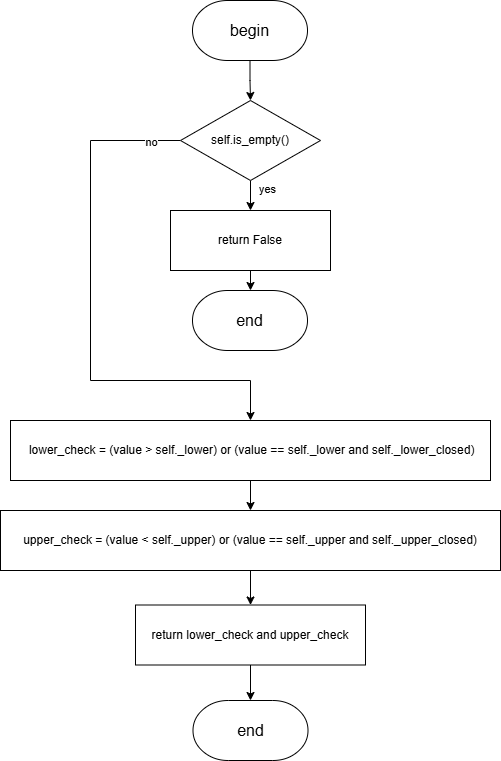

The diagram above was exported from draw.io. Its source (the exported page's mxGraphModel, read from the mxfile embedded in the PNG):
<mxGraphModel dx="2068" dy="1201" grid="1" gridSize="10" guides="1" tooltips="1" connect="1" arrows="1" fold="1" page="1" pageScale="1" pageWidth="827" pageHeight="1169" math="0" shadow="0">
  <root>
    <mxCell id="0" />
    <mxCell id="1" parent="0" />
    <mxCell id="LhPMdnoxSfPWnvYTCDR0-1" style="edgeStyle=orthogonalEdgeStyle;rounded=0;orthogonalLoop=1;jettySize=auto;html=1;entryX=0.5;entryY=0;entryDx=0;entryDy=0;" parent="1" source="LhPMdnoxSfPWnvYTCDR0-5" target="LhPMdnoxSfPWnvYTCDR0-9" edge="1">
      <mxGeometry relative="1" as="geometry" />
    </mxCell>
    <mxCell id="LhPMdnoxSfPWnvYTCDR0-2" value="yes" style="edgeLabel;html=1;align=center;verticalAlign=middle;resizable=0;points=[];" parent="LhPMdnoxSfPWnvYTCDR0-1" connectable="0" vertex="1">
      <mxGeometry x="-0.6732" y="-2" relative="1" as="geometry">
        <mxPoint x="18" as="offset" />
      </mxGeometry>
    </mxCell>
    <mxCell id="LhPMdnoxSfPWnvYTCDR0-3" style="edgeStyle=orthogonalEdgeStyle;rounded=0;orthogonalLoop=1;jettySize=auto;html=1;entryX=0.5;entryY=0;entryDx=0;entryDy=0;" parent="1" source="LhPMdnoxSfPWnvYTCDR0-5" target="LhPMdnoxSfPWnvYTCDR0-11" edge="1">
      <mxGeometry relative="1" as="geometry">
        <Array as="points">
          <mxPoint x="260" y="210" />
          <mxPoint x="260" y="450" />
          <mxPoint x="420" y="450" />
        </Array>
      </mxGeometry>
    </mxCell>
    <mxCell id="LhPMdnoxSfPWnvYTCDR0-4" value="no" style="edgeLabel;html=1;align=center;verticalAlign=middle;resizable=0;points=[];" parent="LhPMdnoxSfPWnvYTCDR0-3" connectable="0" vertex="1">
      <mxGeometry x="-0.1023" y="-2" relative="1" as="geometry">
        <mxPoint x="62" y="-147" as="offset" />
      </mxGeometry>
    </mxCell>
    <mxCell id="LhPMdnoxSfPWnvYTCDR0-5" value="self.is_empty()" style="rhombus;whiteSpace=wrap;html=1;" parent="1" vertex="1">
      <mxGeometry x="350" y="170" width="140" height="80" as="geometry" />
    </mxCell>
    <mxCell id="LhPMdnoxSfPWnvYTCDR0-6" style="edgeStyle=orthogonalEdgeStyle;rounded=0;orthogonalLoop=1;jettySize=auto;html=1;entryX=0.5;entryY=0;entryDx=0;entryDy=0;" parent="1" source="LhPMdnoxSfPWnvYTCDR0-7" target="LhPMdnoxSfPWnvYTCDR0-5" edge="1">
      <mxGeometry relative="1" as="geometry" />
    </mxCell>
    <mxCell id="LhPMdnoxSfPWnvYTCDR0-7" value="&lt;font style=&quot;font-size: 16px;&quot;&gt;begin&lt;/font&gt;" style="strokeWidth=1;html=1;shape=mxgraph.flowchart.terminator;whiteSpace=wrap;" parent="1" vertex="1">
      <mxGeometry x="362" y="70" width="115" height="60" as="geometry" />
    </mxCell>
    <mxCell id="LhPMdnoxSfPWnvYTCDR0-8" value="&lt;font style=&quot;font-size: 16px;&quot;&gt;end&lt;/font&gt;" style="strokeWidth=1;html=1;shape=mxgraph.flowchart.terminator;whiteSpace=wrap;" parent="1" vertex="1">
      <mxGeometry x="362.5" y="770" width="115" height="60" as="geometry" />
    </mxCell>
    <mxCell id="LhPMdnoxSfPWnvYTCDR0-9" value="return False" style="rounded=0;whiteSpace=wrap;html=1;" parent="1" vertex="1">
      <mxGeometry x="340" y="280" width="160" height="60" as="geometry" />
    </mxCell>
    <mxCell id="ITtlnsXClSMkYdRYqzkd-3" style="edgeStyle=orthogonalEdgeStyle;rounded=0;orthogonalLoop=1;jettySize=auto;html=1;" parent="1" source="LhPMdnoxSfPWnvYTCDR0-11" target="ITtlnsXClSMkYdRYqzkd-1" edge="1">
      <mxGeometry relative="1" as="geometry" />
    </mxCell>
    <mxCell id="LhPMdnoxSfPWnvYTCDR0-11" value="&amp;nbsp;lower_check = (value &amp;gt; self._lower) or (value == self._lower and self._lower_closed)" style="rounded=0;whiteSpace=wrap;html=1;" parent="1" vertex="1">
      <mxGeometry x="180" y="490" width="480" height="60" as="geometry" />
    </mxCell>
    <mxCell id="LhPMdnoxSfPWnvYTCDR0-12" value="&lt;font style=&quot;font-size: 16px;&quot;&gt;end&lt;/font&gt;" style="strokeWidth=1;html=1;shape=mxgraph.flowchart.terminator;whiteSpace=wrap;" parent="1" vertex="1">
      <mxGeometry x="362" y="360" width="115" height="60" as="geometry" />
    </mxCell>
    <mxCell id="LhPMdnoxSfPWnvYTCDR0-13" style="edgeStyle=orthogonalEdgeStyle;rounded=0;orthogonalLoop=1;jettySize=auto;html=1;entryX=0.5;entryY=0;entryDx=0;entryDy=0;entryPerimeter=0;" parent="1" source="LhPMdnoxSfPWnvYTCDR0-9" target="LhPMdnoxSfPWnvYTCDR0-12" edge="1">
      <mxGeometry relative="1" as="geometry" />
    </mxCell>
    <mxCell id="ITtlnsXClSMkYdRYqzkd-4" style="edgeStyle=orthogonalEdgeStyle;rounded=0;orthogonalLoop=1;jettySize=auto;html=1;entryX=0.5;entryY=0;entryDx=0;entryDy=0;" parent="1" source="ITtlnsXClSMkYdRYqzkd-1" target="ITtlnsXClSMkYdRYqzkd-2" edge="1">
      <mxGeometry relative="1" as="geometry" />
    </mxCell>
    <mxCell id="ITtlnsXClSMkYdRYqzkd-1" value="upper_check = (value &amp;lt; self._upper) or (value == self._upper and self._upper_closed)" style="rounded=0;whiteSpace=wrap;html=1;" parent="1" vertex="1">
      <mxGeometry x="170" y="580" width="500" height="60" as="geometry" />
    </mxCell>
    <mxCell id="ITtlnsXClSMkYdRYqzkd-2" value="return lower_check and upper_check" style="rounded=0;whiteSpace=wrap;html=1;" parent="1" vertex="1">
      <mxGeometry x="305" y="674.5" width="230" height="60" as="geometry" />
    </mxCell>
    <mxCell id="ITtlnsXClSMkYdRYqzkd-5" style="edgeStyle=orthogonalEdgeStyle;rounded=0;orthogonalLoop=1;jettySize=auto;html=1;entryX=0.5;entryY=0;entryDx=0;entryDy=0;entryPerimeter=0;" parent="1" source="ITtlnsXClSMkYdRYqzkd-2" target="LhPMdnoxSfPWnvYTCDR0-8" edge="1">
      <mxGeometry relative="1" as="geometry" />
    </mxCell>
  </root>
</mxGraphModel>